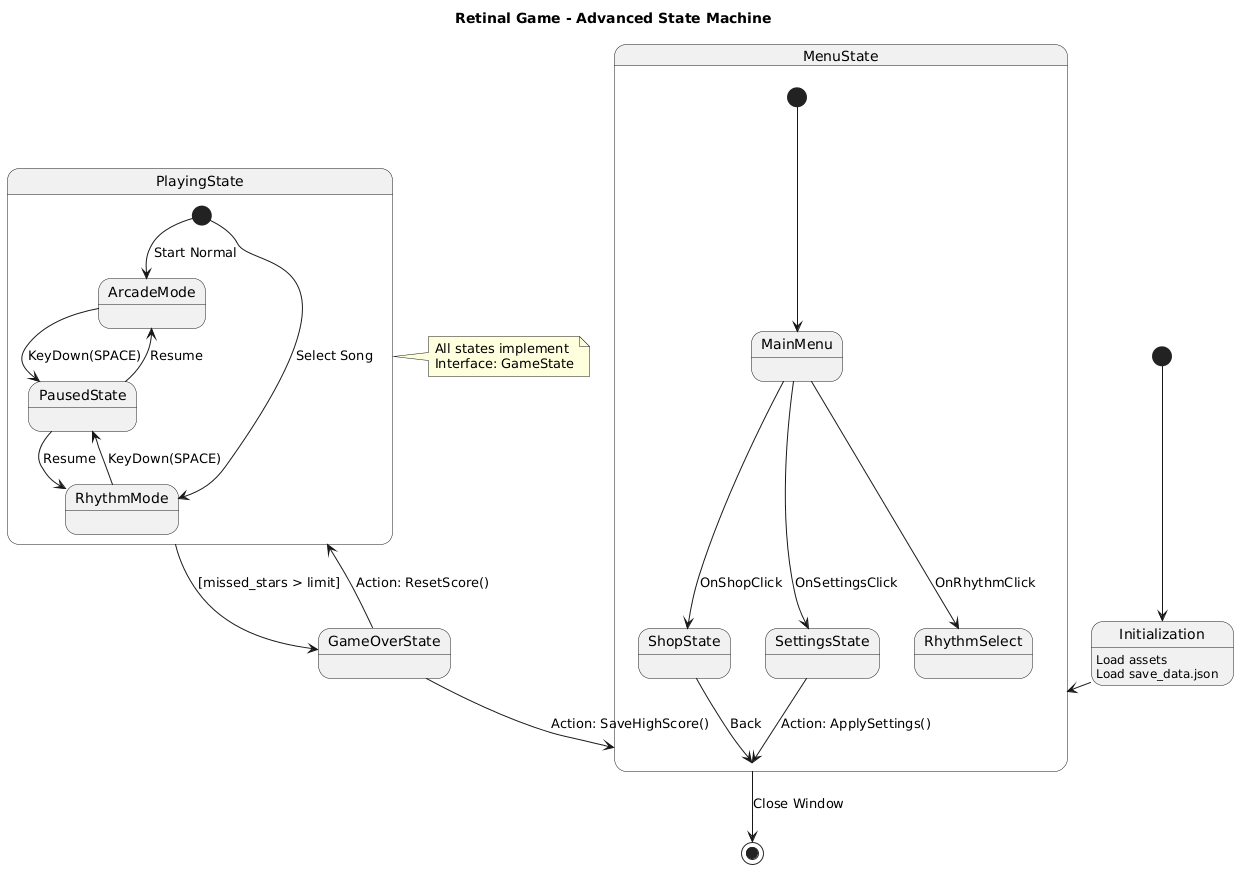

The diagram above was rendered by PlantUML. Its source (embedded in the PNG):
@startuml
title Retinal Game - Advanced State Machine

[*] --> Initialization
Initialization : Load assets
Initialization : Load save_data.json
Initialization --> MenuState

state MenuState {
    [*] --> MainMenu
    MainMenu --> ShopState : OnShopClick
    MainMenu --> SettingsState : OnSettingsClick
    MainMenu --> RhythmSelect : OnRhythmClick
}

state PlayingState {
    state "ArcadeMode" as AM
    state "RhythmMode" as RM
    
    [*] --> AM : Start Normal
    [*] --> RM : Select Song
    
    AM --> PausedState : KeyDown(SPACE)
    RM --> PausedState : KeyDown(SPACE)
    
    PausedState --> AM : Resume
    PausedState --> RM : Resume
}

PlayingState --> GameOverState : [missed_stars > limit]
GameOverState --> PlayingState : Action: ResetScore()
GameOverState --> MenuState : Action: SaveHighScore()

ShopState --> MenuState : Back
SettingsState --> MenuState : Action: ApplySettings()

state Exit <<end>>
MenuState --> Exit : Close Window

note right of PlayingState
  All states implement 
  Interface: GameState
end note
@enduml